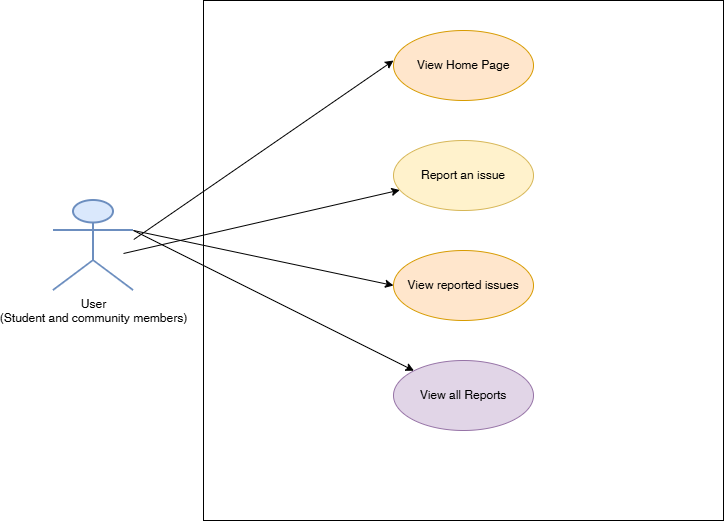

The diagram above was exported from draw.io. Its source (the exported page's mxGraphModel, read from the mxfile embedded in the PNG):
<mxGraphModel dx="1829" dy="551" grid="1" gridSize="10" guides="1" tooltips="1" connect="1" arrows="1" fold="1" page="1" pageScale="1" pageWidth="827" pageHeight="1169" math="0" shadow="0">
  <root>
    <mxCell id="0" />
    <mxCell id="1" parent="0" />
    <mxCell id="5NFjzTyxXyGNhfFMirKx-29" parent="1" style="whiteSpace=wrap;html=1;aspect=fixed;fillColor=default;" value="" vertex="1">
      <mxGeometry height="520" width="520" x="130" y="350" as="geometry" />
    </mxCell>
    <mxCell id="5NFjzTyxXyGNhfFMirKx-22" parent="1" style="ellipse;whiteSpace=wrap;html=1;fillColor=#ffe6cc;strokeColor=#d79b00;" value="View Home Page" vertex="1">
      <mxGeometry height="70" width="140" x="320" y="380" as="geometry" />
    </mxCell>
    <mxCell id="5NFjzTyxXyGNhfFMirKx-36" edge="1" parent="1" style="rounded=0;orthogonalLoop=1;jettySize=auto;html=1;strokeWidth=1;" target="5NFjzTyxXyGNhfFMirKx-24">
      <mxGeometry relative="1" as="geometry">
        <mxPoint x="50" y="603" as="sourcePoint" />
      </mxGeometry>
    </mxCell>
    <mxCell id="ftAPLOjuV0yqbtS6FLZI-8" edge="1" parent="1" source="5NFjzTyxXyGNhfFMirKx-23" style="rounded=0;orthogonalLoop=1;jettySize=auto;html=1;exitX=1;exitY=0.3333333333333333;exitDx=0;exitDy=0;exitPerimeter=0;entryX=0;entryY=0.5;entryDx=0;entryDy=0;" target="5NFjzTyxXyGNhfFMirKx-25">
      <mxGeometry relative="1" as="geometry" />
    </mxCell>
    <mxCell id="ftAPLOjuV0yqbtS6FLZI-9" edge="1" parent="1" source="5NFjzTyxXyGNhfFMirKx-23" style="rounded=0;orthogonalLoop=1;jettySize=auto;html=1;exitX=1;exitY=0.3333333333333333;exitDx=0;exitDy=0;exitPerimeter=0;" target="5NFjzTyxXyGNhfFMirKx-26">
      <mxGeometry relative="1" as="geometry" />
    </mxCell>
    <mxCell id="5NFjzTyxXyGNhfFMirKx-23" parent="1" style="shape=umlActor;verticalLabelPosition=bottom;verticalAlign=top;html=1;fillColor=#dae8fc;strokeColor=#6c8ebf;strokeWidth=2;" value="User&lt;div&gt;(Student and community members)&lt;/div&gt;" vertex="1">
      <mxGeometry height="90" width="80" x="-20" y="550" as="geometry" />
    </mxCell>
    <mxCell id="5NFjzTyxXyGNhfFMirKx-24" parent="1" style="ellipse;whiteSpace=wrap;html=1;fillColor=#fff2cc;strokeColor=#d6b656;" value="Report an issue" vertex="1">
      <mxGeometry height="70" width="140" x="320" y="490" as="geometry" />
    </mxCell>
    <mxCell id="5NFjzTyxXyGNhfFMirKx-25" parent="1" style="ellipse;whiteSpace=wrap;html=1;fillColor=#ffe6cc;strokeColor=#d79b00;" value="View reported issues" vertex="1">
      <mxGeometry height="70" width="140" x="320" y="600" as="geometry" />
    </mxCell>
    <mxCell id="5NFjzTyxXyGNhfFMirKx-26" parent="1" style="ellipse;whiteSpace=wrap;html=1;fillColor=#e1d5e7;strokeColor=#9673a6;" value="View all Reports" vertex="1">
      <mxGeometry height="70" width="140" x="320" y="710" as="geometry" />
    </mxCell>
    <mxCell id="5NFjzTyxXyGNhfFMirKx-34" edge="1" parent="1" style="rounded=0;orthogonalLoop=1;jettySize=auto;html=1;entryX=-0.002;entryY=0.629;entryDx=0;entryDy=0;entryPerimeter=0;startArrow=none;startFill=0;strokeWidth=1;">
      <mxGeometry relative="1" as="geometry">
        <mxPoint x="60.28" y="589" as="sourcePoint" />
        <mxPoint x="319.9999999999998" y="410.03" as="targetPoint" />
      </mxGeometry>
    </mxCell>
  </root>
</mxGraphModel>